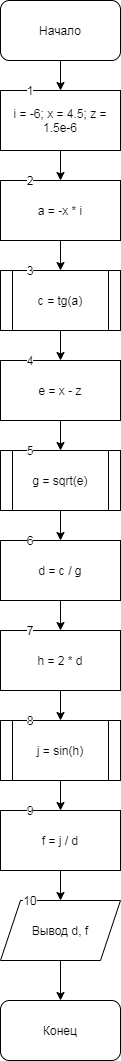

The diagram above was exported from draw.io. Its source (the exported page's mxGraphModel, read from the mxfile embedded in the PNG):
<mxGraphModel dx="444" dy="741" grid="1" gridSize="10" guides="1" tooltips="1" connect="1" arrows="1" fold="1" page="1" pageScale="1" pageWidth="827" pageHeight="1169" math="0" shadow="0">
  <root>
    <mxCell id="KdMd-miy3lICy52Hgxsm-0" />
    <mxCell id="KdMd-miy3lICy52Hgxsm-1" parent="KdMd-miy3lICy52Hgxsm-0" />
    <mxCell id="KdMd-miy3lICy52Hgxsm-2" value="" style="edgeStyle=orthogonalEdgeStyle;rounded=0;orthogonalLoop=1;jettySize=auto;html=1;" edge="1" parent="KdMd-miy3lICy52Hgxsm-1" source="KdMd-miy3lICy52Hgxsm-3" target="KdMd-miy3lICy52Hgxsm-5">
      <mxGeometry relative="1" as="geometry" />
    </mxCell>
    <mxCell id="KdMd-miy3lICy52Hgxsm-3" value="Начало" style="rounded=1;whiteSpace=wrap;html=1;" vertex="1" parent="KdMd-miy3lICy52Hgxsm-1">
      <mxGeometry x="150" width="120" height="60" as="geometry" />
    </mxCell>
    <mxCell id="KdMd-miy3lICy52Hgxsm-4" value="" style="edgeStyle=orthogonalEdgeStyle;rounded=0;orthogonalLoop=1;jettySize=auto;html=1;" edge="1" parent="KdMd-miy3lICy52Hgxsm-1" source="KdMd-miy3lICy52Hgxsm-5" target="KdMd-miy3lICy52Hgxsm-7">
      <mxGeometry relative="1" as="geometry" />
    </mxCell>
    <mxCell id="KdMd-miy3lICy52Hgxsm-5" value="i = -6; x = 4.5; z = 1.5e-6" style="rounded=0;whiteSpace=wrap;html=1;" vertex="1" parent="KdMd-miy3lICy52Hgxsm-1">
      <mxGeometry x="150" y="90" width="120" height="60" as="geometry" />
    </mxCell>
    <mxCell id="KdMd-miy3lICy52Hgxsm-6" value="" style="edgeStyle=orthogonalEdgeStyle;rounded=0;orthogonalLoop=1;jettySize=auto;html=1;" edge="1" parent="KdMd-miy3lICy52Hgxsm-1">
      <mxGeometry relative="1" as="geometry">
        <mxPoint x="210" y="190" as="sourcePoint" />
        <mxPoint x="210" y="270" as="targetPoint" />
      </mxGeometry>
    </mxCell>
    <mxCell id="KdMd-miy3lICy52Hgxsm-7" value="a = -x * i" style="shape=rectangle;whiteSpace=wrap;html=1;backgroundOutline=1;rounded=0;" vertex="1" parent="KdMd-miy3lICy52Hgxsm-1">
      <mxGeometry x="150" y="180" width="120" height="60" as="geometry" />
    </mxCell>
    <mxCell id="KdMd-miy3lICy52Hgxsm-8" value="" style="edgeStyle=orthogonalEdgeStyle;rounded=0;orthogonalLoop=1;jettySize=auto;html=1;" edge="1" parent="KdMd-miy3lICy52Hgxsm-1" source="KdMd-miy3lICy52Hgxsm-9" target="KdMd-miy3lICy52Hgxsm-11">
      <mxGeometry relative="1" as="geometry" />
    </mxCell>
    <mxCell id="KdMd-miy3lICy52Hgxsm-9" value="c = tg(a)" style="shape=process;whiteSpace=wrap;html=1;backgroundOutline=1;" vertex="1" parent="KdMd-miy3lICy52Hgxsm-1">
      <mxGeometry x="150" y="270" width="120" height="60" as="geometry" />
    </mxCell>
    <mxCell id="KdMd-miy3lICy52Hgxsm-10" value="" style="edgeStyle=orthogonalEdgeStyle;rounded=0;orthogonalLoop=1;jettySize=auto;html=1;" edge="1" parent="KdMd-miy3lICy52Hgxsm-1" source="KdMd-miy3lICy52Hgxsm-11" target="KdMd-miy3lICy52Hgxsm-13">
      <mxGeometry relative="1" as="geometry" />
    </mxCell>
    <mxCell id="KdMd-miy3lICy52Hgxsm-11" value="e = x - z" style="whiteSpace=wrap;html=1;" vertex="1" parent="KdMd-miy3lICy52Hgxsm-1">
      <mxGeometry x="150" y="360" width="120" height="60" as="geometry" />
    </mxCell>
    <mxCell id="KdMd-miy3lICy52Hgxsm-12" value="" style="edgeStyle=orthogonalEdgeStyle;rounded=0;orthogonalLoop=1;jettySize=auto;html=1;" edge="1" parent="KdMd-miy3lICy52Hgxsm-1" source="KdMd-miy3lICy52Hgxsm-13" target="KdMd-miy3lICy52Hgxsm-15">
      <mxGeometry relative="1" as="geometry" />
    </mxCell>
    <mxCell id="KdMd-miy3lICy52Hgxsm-13" value="g = sqrt(e)" style="shape=process;whiteSpace=wrap;html=1;backgroundOutline=1;" vertex="1" parent="KdMd-miy3lICy52Hgxsm-1">
      <mxGeometry x="150" y="450" width="120" height="60" as="geometry" />
    </mxCell>
    <mxCell id="KdMd-miy3lICy52Hgxsm-14" value="" style="edgeStyle=orthogonalEdgeStyle;rounded=0;orthogonalLoop=1;jettySize=auto;html=1;" edge="1" parent="KdMd-miy3lICy52Hgxsm-1" source="KdMd-miy3lICy52Hgxsm-15" target="KdMd-miy3lICy52Hgxsm-17">
      <mxGeometry relative="1" as="geometry" />
    </mxCell>
    <mxCell id="KdMd-miy3lICy52Hgxsm-15" value="d = c / g" style="whiteSpace=wrap;html=1;" vertex="1" parent="KdMd-miy3lICy52Hgxsm-1">
      <mxGeometry x="150" y="540" width="120" height="60" as="geometry" />
    </mxCell>
    <mxCell id="KdMd-miy3lICy52Hgxsm-16" value="" style="edgeStyle=orthogonalEdgeStyle;rounded=0;orthogonalLoop=1;jettySize=auto;html=1;" edge="1" parent="KdMd-miy3lICy52Hgxsm-1" source="KdMd-miy3lICy52Hgxsm-17" target="KdMd-miy3lICy52Hgxsm-19">
      <mxGeometry relative="1" as="geometry" />
    </mxCell>
    <mxCell id="KdMd-miy3lICy52Hgxsm-17" value="h = 2 * d" style="whiteSpace=wrap;html=1;" vertex="1" parent="KdMd-miy3lICy52Hgxsm-1">
      <mxGeometry x="150" y="630" width="120" height="60" as="geometry" />
    </mxCell>
    <mxCell id="KdMd-miy3lICy52Hgxsm-18" value="" style="edgeStyle=orthogonalEdgeStyle;rounded=0;orthogonalLoop=1;jettySize=auto;html=1;" edge="1" parent="KdMd-miy3lICy52Hgxsm-1" source="KdMd-miy3lICy52Hgxsm-19" target="KdMd-miy3lICy52Hgxsm-21">
      <mxGeometry relative="1" as="geometry" />
    </mxCell>
    <mxCell id="KdMd-miy3lICy52Hgxsm-19" value="j = sin(h)" style="shape=process;whiteSpace=wrap;html=1;backgroundOutline=1;" vertex="1" parent="KdMd-miy3lICy52Hgxsm-1">
      <mxGeometry x="150" y="720" width="120" height="60" as="geometry" />
    </mxCell>
    <mxCell id="KdMd-miy3lICy52Hgxsm-20" value="" style="edgeStyle=orthogonalEdgeStyle;rounded=0;orthogonalLoop=1;jettySize=auto;html=1;" edge="1" parent="KdMd-miy3lICy52Hgxsm-1" source="KdMd-miy3lICy52Hgxsm-21" target="KdMd-miy3lICy52Hgxsm-23">
      <mxGeometry relative="1" as="geometry" />
    </mxCell>
    <mxCell id="KdMd-miy3lICy52Hgxsm-21" value="f = j / d" style="whiteSpace=wrap;html=1;" vertex="1" parent="KdMd-miy3lICy52Hgxsm-1">
      <mxGeometry x="150" y="810" width="120" height="60" as="geometry" />
    </mxCell>
    <mxCell id="KdMd-miy3lICy52Hgxsm-22" value="" style="edgeStyle=orthogonalEdgeStyle;rounded=0;orthogonalLoop=1;jettySize=auto;html=1;" edge="1" parent="KdMd-miy3lICy52Hgxsm-1" source="KdMd-miy3lICy52Hgxsm-23" target="KdMd-miy3lICy52Hgxsm-24">
      <mxGeometry relative="1" as="geometry" />
    </mxCell>
    <mxCell id="KdMd-miy3lICy52Hgxsm-23" value="Вывод d, f" style="shape=parallelogram;perimeter=parallelogramPerimeter;whiteSpace=wrap;html=1;fixedSize=1;" vertex="1" parent="KdMd-miy3lICy52Hgxsm-1">
      <mxGeometry x="150" y="900" width="120" height="60" as="geometry" />
    </mxCell>
    <mxCell id="KdMd-miy3lICy52Hgxsm-24" value="Конец" style="rounded=1;whiteSpace=wrap;html=1;" vertex="1" parent="KdMd-miy3lICy52Hgxsm-1">
      <mxGeometry x="150" y="1000" width="120" height="60" as="geometry" />
    </mxCell>
    <mxCell id="KdMd-miy3lICy52Hgxsm-25" value="1" style="text;html=1;strokeColor=none;fillColor=none;align=center;verticalAlign=middle;whiteSpace=wrap;rounded=0;labelBackgroundColor=#ffffff;" vertex="1" parent="KdMd-miy3lICy52Hgxsm-1">
      <mxGeometry x="160" y="80" width="40" height="20" as="geometry" />
    </mxCell>
    <mxCell id="KdMd-miy3lICy52Hgxsm-26" value="2" style="text;html=1;strokeColor=none;fillColor=none;align=center;verticalAlign=middle;whiteSpace=wrap;rounded=0;labelBackgroundColor=#ffffff;" vertex="1" parent="KdMd-miy3lICy52Hgxsm-1">
      <mxGeometry x="160" y="170" width="40" height="20" as="geometry" />
    </mxCell>
    <mxCell id="KdMd-miy3lICy52Hgxsm-27" value="3&lt;span style=&quot;color: rgba(0 , 0 , 0 , 0) ; font-family: monospace ; font-size: 0px ; background-color: rgb(248 , 249 , 250)&quot;&gt;%3CmxGraphModel%3E%3Croot%3E%3CmxCell%20id%3D%220%22%2F%3E%3CmxCell%20id%3D%221%22%20parent%3D%220%22%2F%3E%3CmxCell%20id%3D%222%22%20value%3D%221%22%20style%3D%22text%3Bhtml%3D1%3BstrokeColor%3Dnone%3BfillColor%3Dnone%3Balign%3Dcenter%3BverticalAlign%3Dmiddle%3BwhiteSpace%3Dwrap%3Brounded%3D0%3BlabelBackgroundColor%3D%23ffffff%3B%22%20vertex%3D%221%22%20parent%3D%221%22%3E%3CmxGeometry%20x%3D%22160%22%20y%3D%2280%22%20width%3D%2240%22%20height%3D%2220%22%20as%3D%22geometry%22%2F%3E%3C%2FmxCell%3E%3C%2Froot%3E%3C%2FmxGraphModel%3E&lt;/span&gt;" style="text;html=1;strokeColor=none;fillColor=none;align=center;verticalAlign=middle;whiteSpace=wrap;rounded=0;labelBackgroundColor=#ffffff;" vertex="1" parent="KdMd-miy3lICy52Hgxsm-1">
      <mxGeometry x="160" y="260" width="40" height="20" as="geometry" />
    </mxCell>
    <mxCell id="KdMd-miy3lICy52Hgxsm-28" value="4" style="text;html=1;strokeColor=none;fillColor=none;align=center;verticalAlign=middle;whiteSpace=wrap;rounded=0;labelBackgroundColor=#ffffff;" vertex="1" parent="KdMd-miy3lICy52Hgxsm-1">
      <mxGeometry x="160" y="350" width="40" height="20" as="geometry" />
    </mxCell>
    <mxCell id="KdMd-miy3lICy52Hgxsm-29" value="5" style="text;html=1;strokeColor=none;fillColor=none;align=center;verticalAlign=middle;whiteSpace=wrap;rounded=0;labelBackgroundColor=#ffffff;" vertex="1" parent="KdMd-miy3lICy52Hgxsm-1">
      <mxGeometry x="160" y="440" width="40" height="20" as="geometry" />
    </mxCell>
    <mxCell id="KdMd-miy3lICy52Hgxsm-30" value="6" style="text;html=1;strokeColor=none;fillColor=none;align=center;verticalAlign=middle;whiteSpace=wrap;rounded=0;labelBackgroundColor=#ffffff;" vertex="1" parent="KdMd-miy3lICy52Hgxsm-1">
      <mxGeometry x="160" y="530" width="40" height="20" as="geometry" />
    </mxCell>
    <mxCell id="KdMd-miy3lICy52Hgxsm-31" value="7" style="text;html=1;strokeColor=none;fillColor=none;align=center;verticalAlign=middle;whiteSpace=wrap;rounded=0;labelBackgroundColor=#ffffff;" vertex="1" parent="KdMd-miy3lICy52Hgxsm-1">
      <mxGeometry x="160" y="620" width="40" height="20" as="geometry" />
    </mxCell>
    <mxCell id="KdMd-miy3lICy52Hgxsm-32" value="8&lt;span style=&quot;color: rgba(0 , 0 , 0 , 0) ; font-family: monospace ; font-size: 0px ; background-color: rgb(248 , 249 , 250)&quot;&gt;%3CmxGraphModel%3E%3Croot%3E%3CmxCell%20id%3D%220%22%2F%3E%3CmxCell%20id%3D%221%22%20parent%3D%220%22%2F%3E%3CmxCell%20id%3D%222%22%20value%3D%225%22%20style%3D%22text%3Bhtml%3D1%3BstrokeColor%3Dnone%3BfillColor%3Dnone%3Balign%3Dcenter%3BverticalAlign%3Dmiddle%3BwhiteSpace%3Dwrap%3Brounded%3D0%3BlabelBackgroundColor%3D%23ffffff%3B%22%20vertex%3D%221%22%20parent%3D%221%22%3E%3CmxGeometry%20x%3D%22160%22%20y%3D%22440%22%20width%3D%2240%22%20height%3D%2220%22%20as%3D%22geometry%22%2F%3E%3C%2FmxCell%3E%3C%2Froot%3E%3C%2FmxGraphModel%3E&lt;/span&gt;" style="text;html=1;strokeColor=none;fillColor=none;align=center;verticalAlign=middle;whiteSpace=wrap;rounded=0;labelBackgroundColor=#ffffff;" vertex="1" parent="KdMd-miy3lICy52Hgxsm-1">
      <mxGeometry x="160" y="710" width="40" height="20" as="geometry" />
    </mxCell>
    <mxCell id="KdMd-miy3lICy52Hgxsm-33" value="9" style="text;html=1;strokeColor=none;fillColor=none;align=center;verticalAlign=middle;whiteSpace=wrap;rounded=0;labelBackgroundColor=#ffffff;" vertex="1" parent="KdMd-miy3lICy52Hgxsm-1">
      <mxGeometry x="160" y="800" width="40" height="20" as="geometry" />
    </mxCell>
    <mxCell id="KdMd-miy3lICy52Hgxsm-34" value="10" style="text;html=1;strokeColor=none;fillColor=none;align=center;verticalAlign=middle;whiteSpace=wrap;rounded=0;labelBackgroundColor=#ffffff;" vertex="1" parent="KdMd-miy3lICy52Hgxsm-1">
      <mxGeometry x="160" y="890" width="40" height="20" as="geometry" />
    </mxCell>
  </root>
</mxGraphModel>